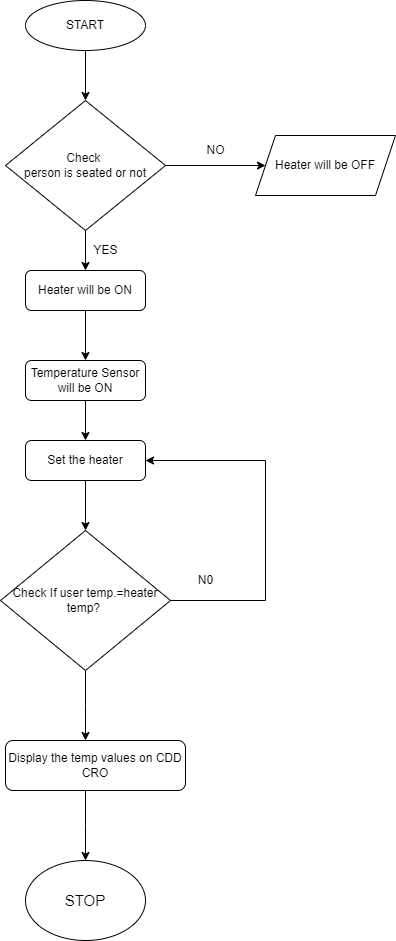

The diagram above was exported from draw.io. Its source (the exported page's mxGraphModel, read from the mxfile embedded in the PNG):
<mxGraphModel dx="1038" dy="539" grid="1" gridSize="10" guides="1" tooltips="1" connect="1" arrows="1" fold="1" page="1" pageScale="1" pageWidth="827" pageHeight="1169" math="0" shadow="0">
  <root>
    <mxCell id="WIyWlLk6GJQsqaUBKTNV-0" />
    <mxCell id="WIyWlLk6GJQsqaUBKTNV-1" parent="WIyWlLk6GJQsqaUBKTNV-0" />
    <mxCell id="br4I9K1-feYDNhlb-Jj7-9" style="edgeStyle=orthogonalEdgeStyle;rounded=0;orthogonalLoop=1;jettySize=auto;html=1;entryX=0.5;entryY=0;entryDx=0;entryDy=0;" edge="1" parent="WIyWlLk6GJQsqaUBKTNV-1" source="br4I9K1-feYDNhlb-Jj7-0" target="br4I9K1-feYDNhlb-Jj7-2">
      <mxGeometry relative="1" as="geometry" />
    </mxCell>
    <mxCell id="br4I9K1-feYDNhlb-Jj7-0" value="START" style="ellipse;whiteSpace=wrap;html=1;" vertex="1" parent="WIyWlLk6GJQsqaUBKTNV-1">
      <mxGeometry x="140" y="40" width="120" height="50" as="geometry" />
    </mxCell>
    <mxCell id="br4I9K1-feYDNhlb-Jj7-6" style="edgeStyle=orthogonalEdgeStyle;rounded=0;orthogonalLoop=1;jettySize=auto;html=1;entryX=0.5;entryY=0;entryDx=0;entryDy=0;" edge="1" parent="WIyWlLk6GJQsqaUBKTNV-1" source="br4I9K1-feYDNhlb-Jj7-2" target="br4I9K1-feYDNhlb-Jj7-3">
      <mxGeometry relative="1" as="geometry" />
    </mxCell>
    <mxCell id="br4I9K1-feYDNhlb-Jj7-12" style="edgeStyle=orthogonalEdgeStyle;rounded=0;orthogonalLoop=1;jettySize=auto;html=1;entryX=0;entryY=0.5;entryDx=0;entryDy=0;" edge="1" parent="WIyWlLk6GJQsqaUBKTNV-1" source="br4I9K1-feYDNhlb-Jj7-2" target="br4I9K1-feYDNhlb-Jj7-11">
      <mxGeometry relative="1" as="geometry" />
    </mxCell>
    <mxCell id="br4I9K1-feYDNhlb-Jj7-2" value="Check&amp;nbsp;&lt;br&gt;person is seated or not" style="rhombus;whiteSpace=wrap;html=1;" vertex="1" parent="WIyWlLk6GJQsqaUBKTNV-1">
      <mxGeometry x="120" y="140" width="160" height="130" as="geometry" />
    </mxCell>
    <mxCell id="br4I9K1-feYDNhlb-Jj7-7" style="edgeStyle=orthogonalEdgeStyle;rounded=0;orthogonalLoop=1;jettySize=auto;html=1;entryX=0.5;entryY=0;entryDx=0;entryDy=0;" edge="1" parent="WIyWlLk6GJQsqaUBKTNV-1" source="br4I9K1-feYDNhlb-Jj7-3" target="br4I9K1-feYDNhlb-Jj7-4">
      <mxGeometry relative="1" as="geometry" />
    </mxCell>
    <mxCell id="br4I9K1-feYDNhlb-Jj7-3" value="Heater will be ON" style="rounded=1;whiteSpace=wrap;html=1;" vertex="1" parent="WIyWlLk6GJQsqaUBKTNV-1">
      <mxGeometry x="140" y="310" width="120" height="40" as="geometry" />
    </mxCell>
    <mxCell id="br4I9K1-feYDNhlb-Jj7-8" style="edgeStyle=orthogonalEdgeStyle;rounded=0;orthogonalLoop=1;jettySize=auto;html=1;entryX=0.5;entryY=0;entryDx=0;entryDy=0;" edge="1" parent="WIyWlLk6GJQsqaUBKTNV-1" source="br4I9K1-feYDNhlb-Jj7-4" target="br4I9K1-feYDNhlb-Jj7-5">
      <mxGeometry relative="1" as="geometry" />
    </mxCell>
    <mxCell id="br4I9K1-feYDNhlb-Jj7-4" value="Temperature Sensor will be ON" style="rounded=1;whiteSpace=wrap;html=1;" vertex="1" parent="WIyWlLk6GJQsqaUBKTNV-1">
      <mxGeometry x="140" y="400" width="120" height="40" as="geometry" />
    </mxCell>
    <mxCell id="br4I9K1-feYDNhlb-Jj7-16" style="edgeStyle=orthogonalEdgeStyle;rounded=0;orthogonalLoop=1;jettySize=auto;html=1;entryX=0.5;entryY=0;entryDx=0;entryDy=0;" edge="1" parent="WIyWlLk6GJQsqaUBKTNV-1" source="br4I9K1-feYDNhlb-Jj7-5" target="br4I9K1-feYDNhlb-Jj7-15">
      <mxGeometry relative="1" as="geometry" />
    </mxCell>
    <mxCell id="br4I9K1-feYDNhlb-Jj7-5" value="Set the heater" style="rounded=1;whiteSpace=wrap;html=1;" vertex="1" parent="WIyWlLk6GJQsqaUBKTNV-1">
      <mxGeometry x="140" y="480" width="120" height="40" as="geometry" />
    </mxCell>
    <mxCell id="br4I9K1-feYDNhlb-Jj7-11" value="Heater will be OFF" style="shape=parallelogram;perimeter=parallelogramPerimeter;whiteSpace=wrap;html=1;fixedSize=1;" vertex="1" parent="WIyWlLk6GJQsqaUBKTNV-1">
      <mxGeometry x="370" y="175" width="140" height="60" as="geometry" />
    </mxCell>
    <mxCell id="br4I9K1-feYDNhlb-Jj7-13" value="NO" style="text;html=1;align=center;verticalAlign=middle;resizable=0;points=[];autosize=1;strokeColor=none;fillColor=none;" vertex="1" parent="WIyWlLk6GJQsqaUBKTNV-1">
      <mxGeometry x="315" y="180" width="30" height="20" as="geometry" />
    </mxCell>
    <mxCell id="br4I9K1-feYDNhlb-Jj7-14" value="YES" style="text;html=1;align=center;verticalAlign=middle;resizable=0;points=[];autosize=1;strokeColor=none;fillColor=none;" vertex="1" parent="WIyWlLk6GJQsqaUBKTNV-1">
      <mxGeometry x="200" y="280" width="40" height="20" as="geometry" />
    </mxCell>
    <mxCell id="br4I9K1-feYDNhlb-Jj7-20" style="edgeStyle=elbowEdgeStyle;rounded=0;orthogonalLoop=1;jettySize=auto;html=1;exitX=1;exitY=0.5;exitDx=0;exitDy=0;" edge="1" parent="WIyWlLk6GJQsqaUBKTNV-1" source="br4I9K1-feYDNhlb-Jj7-15" target="br4I9K1-feYDNhlb-Jj7-5">
      <mxGeometry relative="1" as="geometry">
        <Array as="points">
          <mxPoint x="380" y="580" />
        </Array>
      </mxGeometry>
    </mxCell>
    <mxCell id="br4I9K1-feYDNhlb-Jj7-23" style="edgeStyle=elbowEdgeStyle;rounded=0;orthogonalLoop=1;jettySize=auto;html=1;exitX=0.5;exitY=1;exitDx=0;exitDy=0;" edge="1" parent="WIyWlLk6GJQsqaUBKTNV-1" source="br4I9K1-feYDNhlb-Jj7-15" target="br4I9K1-feYDNhlb-Jj7-22">
      <mxGeometry relative="1" as="geometry" />
    </mxCell>
    <mxCell id="br4I9K1-feYDNhlb-Jj7-15" value="Check If user temp.=heater&lt;br&gt;temp?&amp;nbsp;" style="rhombus;whiteSpace=wrap;html=1;" vertex="1" parent="WIyWlLk6GJQsqaUBKTNV-1">
      <mxGeometry x="115" y="570" width="170" height="140" as="geometry" />
    </mxCell>
    <mxCell id="br4I9K1-feYDNhlb-Jj7-21" value="N0" style="text;html=1;align=center;verticalAlign=middle;resizable=0;points=[];autosize=1;strokeColor=none;fillColor=none;" vertex="1" parent="WIyWlLk6GJQsqaUBKTNV-1">
      <mxGeometry x="305" y="610" width="30" height="20" as="geometry" />
    </mxCell>
    <mxCell id="br4I9K1-feYDNhlb-Jj7-25" style="edgeStyle=elbowEdgeStyle;rounded=0;orthogonalLoop=1;jettySize=auto;html=1;entryX=0.5;entryY=0;entryDx=0;entryDy=0;" edge="1" parent="WIyWlLk6GJQsqaUBKTNV-1" source="br4I9K1-feYDNhlb-Jj7-22" target="br4I9K1-feYDNhlb-Jj7-24">
      <mxGeometry relative="1" as="geometry" />
    </mxCell>
    <mxCell id="br4I9K1-feYDNhlb-Jj7-22" value="Display the temp values on CDD CRO" style="rounded=1;whiteSpace=wrap;html=1;" vertex="1" parent="WIyWlLk6GJQsqaUBKTNV-1">
      <mxGeometry x="120" y="780" width="180" height="50" as="geometry" />
    </mxCell>
    <mxCell id="br4I9K1-feYDNhlb-Jj7-24" value="&lt;font style=&quot;font-size: 15px&quot;&gt;STOP&lt;/font&gt;" style="ellipse;whiteSpace=wrap;html=1;" vertex="1" parent="WIyWlLk6GJQsqaUBKTNV-1">
      <mxGeometry x="140" y="900" width="120" height="80" as="geometry" />
    </mxCell>
  </root>
</mxGraphModel>